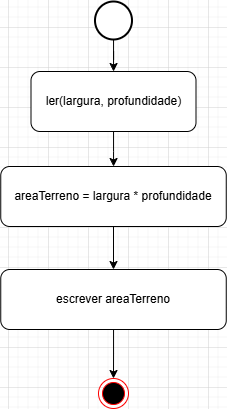

The diagram above was exported from draw.io. Its source (the exported page's mxGraphModel, read from the mxfile embedded in the PNG):
<mxGraphModel dx="1470" dy="1536" grid="0" gridSize="10" guides="1" tooltips="1" connect="1" arrows="1" fold="1" page="0" pageScale="1" pageWidth="827" pageHeight="1169" math="0" shadow="0">
  <root>
    <mxCell id="0" />
    <mxCell id="1" parent="0" />
    <mxCell id="EtkHjp3XJPRd84VN3BDG-1" value="" style="ellipse;html=1;shape=endState;fillColor=#000000;strokeColor=#ff0000;" parent="1" vertex="1">
      <mxGeometry x="-510" y="-49" width="30" height="30" as="geometry" />
    </mxCell>
    <mxCell id="2cssKMYCMasDaVaMZWzE-4" value="" style="edgeStyle=orthogonalEdgeStyle;rounded=0;orthogonalLoop=1;jettySize=auto;html=1;" edge="1" parent="1" source="EtkHjp3XJPRd84VN3BDG-2" target="2cssKMYCMasDaVaMZWzE-1">
      <mxGeometry relative="1" as="geometry" />
    </mxCell>
    <mxCell id="EtkHjp3XJPRd84VN3BDG-2" value="" style="strokeWidth=2;html=1;shape=mxgraph.flowchart.start_2;whiteSpace=wrap;" parent="1" vertex="1">
      <mxGeometry x="-513.5" y="-426" width="37" height="38" as="geometry" />
    </mxCell>
    <mxCell id="2cssKMYCMasDaVaMZWzE-5" value="" style="edgeStyle=orthogonalEdgeStyle;rounded=0;orthogonalLoop=1;jettySize=auto;html=1;" edge="1" parent="1" source="2cssKMYCMasDaVaMZWzE-1" target="2cssKMYCMasDaVaMZWzE-3">
      <mxGeometry relative="1" as="geometry" />
    </mxCell>
    <mxCell id="2cssKMYCMasDaVaMZWzE-1" value="ler(largura, profundidade)" style="rounded=1;whiteSpace=wrap;html=1;" vertex="1" parent="1">
      <mxGeometry x="-577.5" y="-356" width="165" height="60" as="geometry" />
    </mxCell>
    <mxCell id="2cssKMYCMasDaVaMZWzE-7" value="" style="edgeStyle=orthogonalEdgeStyle;rounded=0;orthogonalLoop=1;jettySize=auto;html=1;" edge="1" parent="1" source="2cssKMYCMasDaVaMZWzE-3" target="2cssKMYCMasDaVaMZWzE-6">
      <mxGeometry relative="1" as="geometry" />
    </mxCell>
    <mxCell id="2cssKMYCMasDaVaMZWzE-3" value="areaTerreno = largura * profundidade" style="rounded=1;whiteSpace=wrap;html=1;" vertex="1" parent="1">
      <mxGeometry x="-607.75" y="-261" width="225.5" height="60" as="geometry" />
    </mxCell>
    <mxCell id="2cssKMYCMasDaVaMZWzE-8" value="" style="edgeStyle=orthogonalEdgeStyle;rounded=0;orthogonalLoop=1;jettySize=auto;html=1;" edge="1" parent="1" source="2cssKMYCMasDaVaMZWzE-6" target="EtkHjp3XJPRd84VN3BDG-1">
      <mxGeometry relative="1" as="geometry" />
    </mxCell>
    <mxCell id="2cssKMYCMasDaVaMZWzE-6" value="escrever areaTerreno" style="rounded=1;whiteSpace=wrap;html=1;" vertex="1" parent="1">
      <mxGeometry x="-607.75" y="-158" width="225.5" height="60" as="geometry" />
    </mxCell>
  </root>
</mxGraphModel>